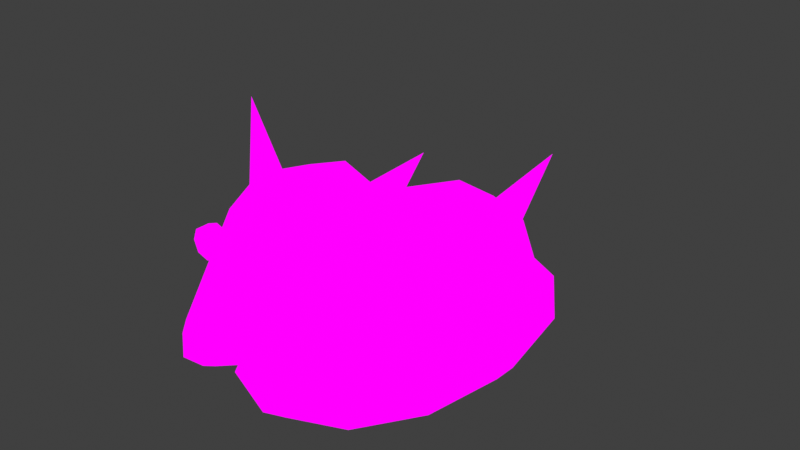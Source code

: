 # Source: Rat.blend  (saved by Blender 4.2.66; exported with 4.5.12 LTS)
import bpy
from mathutils import Matrix  # noqa: F401  (used for matrix-valued properties, if any)

bpy.ops.wm.read_factory_settings(use_empty=True)
scene = bpy.context.scene
scene.name = 'Scene'

# ---- collections
col_ref = bpy.data.collections.new('Ref'); scene.collection.children.link(col_ref)
col_mesh = bpy.data.collections.new('Mesh'); scene.collection.children.link(col_mesh)

# ---- images (referenced by path relative to the original .blend; pixels are not part of the script)
import os
ASSET_DIR = os.environ.get("B2B_ASSET_DIR", "")  # directory of the original .blend (textures are referenced by path, not embedded)
HERE = os.path.dirname(os.path.abspath(__file__))  # packed textures are extracted next to this script under _unpacked/

def load_image(name, relpath, width, height, colorspace="sRGB"):
    """Load a texture the original file referenced (path relative to the .blend, or extracted next to this script)."""
    p = next((c for c in (os.path.join(HERE, relpath), os.path.join(ASSET_DIR, relpath)) if relpath and os.path.exists(c)), "")
    if p:
        img = bpy.data.images.load(p, check_existing=True)
        img.name = name
    else:  # same state as the original file: an image datablock whose file is absent (Cycles renders it pink)
        img = bpy.data.images.new(name, width, height)
        img.source = "FILE"
        img.filepath = "//" + (relpath or name)
    img.colorspace_settings.name = colorspace
    return img
img_mt_rat_tex_png = load_image('MT_Rat_Tex.png', 'MT_Rat_Tex.png', 1024, 1024, 'sRGB')

# ---- materials (node trees are filled in below, after node groups)
mat_material_004 = bpy.data.materials.new('Material.004')

# ---- material node trees
mat_material_004.use_nodes = True; mat_material_004.node_tree.nodes.clear()
_N = mat_material_004.node_tree.nodes; _L = mat_material_004.node_tree.links
n0 = _N.new('ShaderNodeOutputMaterial'); n0.name = 'Material Output'; n0.location = (300, 300)
n1 = _N.new('ShaderNodeEmission'); n1.name = 'Emission'; n1.location = (10, 300)
n2 = _N.new('ShaderNodeTexImage'); n2.name = 'Image Texture'; n2.location = (-280, 280)
n2.image = img_mt_rat_tex_png
_L.new(n1.outputs[0], n0.inputs[0])
_L.new(n2.outputs[0], n1.inputs[0])
n0.is_active_output = True

# ---- world
world_world = bpy.data.worlds.new('World'); scene.world = world_world
world_world.use_nodes = True; world_world.node_tree.nodes.clear()
_N = world_world.node_tree.nodes; _L = world_world.node_tree.links
n0 = _N.new('ShaderNodeOutputWorld'); n0.name = 'World Output'; n0.location = (300, 300)
n1 = _N.new('ShaderNodeBackground'); n1.name = 'Background'; n1.location = (10, 300)
n1.inputs[0].default_value = (0.05088, 0.05088, 0.05088, 1.0)
_L.new(n1.outputs[0], n0.inputs[0])
n0.is_active_output = True
world_world.color = (0.05088, 0.05088, 0.05088)
world_world.use_sun_shadow = False
world_world.sun_shadow_jitter_overblur = 0.0

# ---- meshes
me_sphere_005 = bpy.data.meshes.new('Sphere.005')
me_sphere_005.from_pydata([(0.07428, -0.2772, 0.1749), (0.1287, -0.16, 0.2293), (0.1486, -6.494e-09, 0.2492), (0.1287, 0.16, 0.2293), (0.07428, 0.2772, 0.1749), (0.105, -0.2772, 0.1006), (0.1819, -0.16, 0.1006), (0.2101, 0.0, 0.1006), (0.1819, 0.16, 0.1006), (0.105, 0.2772, 0.1006), (-0.2147, 4.785e-10, 0.003891), (-0.186, 0.1636, 0.003891), (-0.1074, 0.2833, 0.003891), (-0.1238, 0.3266, 0.04343), (-0.2144, 0.1886, 0.04343), (-0.2475, -6.661e-16, 0.04343), (-0.2144, -0.1886, 0.04343), (-0.1238, -0.3266, 0.04343), (-7.141e-08, 0.3771, 0.04343), (-7.141e-08, -0.3771, 0.04343), (0.0, -0.3201, 0.1006), (0.1238, 0.3266, 0.04343), (0.2144, 0.1886, 0.04343), (0.2475, -6.661e-16, 0.04343), (0.2144, -0.1886, 0.04343), (0.1238, -0.3266, 0.04343), (0.0, 0.3201, 0.1006), (-0.105, -0.2772, 0.1006), (-0.1819, -0.16, 0.1006), (-0.2101, 0.0, 0.1006), (-0.1819, 0.16, 0.1006), (-0.105, 0.2772, 0.1006), (-0.07428, -0.2772, 0.1749), (-0.1287, -0.16, 0.2293), (-0.1486, -6.494e-09, 0.2492), (-0.1287, 0.16, 0.2293), (-0.07428, 0.2772, 0.1749), (0.0, -0.2772, 0.2057), (0.0, -0.16, 0.2826), (0.0, -9.184e-09, 0.3107), (0.0, 0.16, 0.2826), (0.0, 0.2772, 0.2057), (-0.186, -0.1636, 0.003891), (-0.1074, -0.2833, 0.003891), (-9.013e-09, 0.3271, 0.003891), (-9.013e-09, -0.3271, 0.003891), (0.1074, 0.2833, 0.003891), (0.186, 0.1636, 0.003891), (0.2147, 4.785e-10, 0.003891), (0.186, -0.1636, 0.003891), (0.1074, -0.2833, 0.003891), (2.004e-07, 0.2572, 0.1941), (-0.04692, 0.2861, 0.1181), (0.04692, 0.2861, 0.1181), (3.349e-07, 0.4934, 0.2261), (0.0301, -0.4929, 0.2706), (0.1032, -0.3274, 0.3734), (0.1192, -0.2432, 0.4038), (0.1032, -0.1589, 0.3879), (0.05959, -0.09719, 0.3442), (0.04257, -0.4929, 0.2405), (0.146, -0.3274, 0.2702), (0.1686, -0.2432, 0.2846), (0.146, -0.1589, 0.2846), (0.08428, -0.09719, 0.2846), (0.0301, -0.4929, 0.2104), (0.1032, -0.3274, 0.167), (0.1192, -0.2432, 0.1655), (0.1032, -0.1589, 0.1814), (0.05959, -0.09719, 0.2251), (2.799e-07, -0.4929, 0.1979), (2.004e-07, -0.3274, 0.1242), (2.004e-07, -0.2432, 0.1161), (2.004e-07, -0.1589, 0.1387), (2.004e-07, -0.09719, 0.2004), (2.799e-07, -0.5281, 0.2323), (-0.0301, -0.4929, 0.2104), (-0.1032, -0.3274, 0.167), (-0.1192, -0.2432, 0.1655), (-0.1032, -0.1589, 0.1814), (-0.05959, -0.09719, 0.2251), (2.004e-07, -0.07461, 0.2846), (-0.04257, -0.4929, 0.2405), (-0.146, -0.3274, 0.2702), (-0.1686, -0.2432, 0.2846), (-0.146, -0.1589, 0.2846), (-0.08428, -0.09719, 0.2846), (-0.0301, -0.4929, 0.2706), (-0.1032, -0.3274, 0.3734), (-0.1192, -0.2432, 0.4038), (-0.1032, -0.1589, 0.3879), (-0.05959, -0.09719, 0.3442), (2.799e-07, -0.4929, 0.283), (2.004e-07, -0.3274, 0.4162), (2.004e-07, -0.2432, 0.4532), (2.004e-07, -0.1589, 0.4306), (2.004e-07, -0.09719, 0.3689), (0.08164, -0.1998, 0.3522), (0.03744, -0.2592, 0.3914), (0.134, -0.2592, 0.3249), (0.1882, -0.1871, 0.507), (-0.08164, -0.1998, 0.3522), (-0.03744, -0.2592, 0.3914), (-0.134, -0.2592, 0.3249), (-0.1882, -0.1871, 0.507), (-0.08864, -0.3853, 0.3327), (-0.04707, -0.3853, 0.3327), (-0.08864, -0.3853, 0.3742), (-0.04707, -0.3853, 0.3742), (-0.09622, -0.3853, 0.3534), (-0.06785, -0.3853, 0.3251), (-0.03949, -0.3853, 0.3534), (-0.06785, -0.3853, 0.3818), (-0.06785, -0.3853, 0.3534), (-0.08864, -0.4109, 0.3742), (-0.09622, -0.4109, 0.3534), (-0.08864, -0.4109, 0.3327), (-0.06785, -0.4109, 0.3251), (-0.04707, -0.4109, 0.3327), (-0.03949, -0.4109, 0.3534), (-0.04707, -0.4109, 0.3742), (-0.06785, -0.4109, 0.3818), (-0.06785, -0.4109, 0.3534), (0.08864, -0.3853, 0.3327), (0.04707, -0.3853, 0.3327), (0.08864, -0.3853, 0.3742), (0.04707, -0.3853, 0.3742), (0.09622, -0.3853, 0.3534), (0.06785, -0.3853, 0.3251), (0.03949, -0.3853, 0.3534), (0.06785, -0.3853, 0.3818), (0.06785, -0.3853, 0.3534), (0.08864, -0.4109, 0.3742), (0.09622, -0.4109, 0.3534), (0.08864, -0.4109, 0.3327), (0.06785, -0.4109, 0.3251), (0.04707, -0.4109, 0.3327), (0.03949, -0.4109, 0.3534), (0.04707, -0.4109, 0.3742), (0.06785, -0.4109, 0.3818), (0.06785, -0.4109, 0.3534)], [], [(37, 20, 0), (26, 41, 4), (40, 39, 2, 3), (38, 37, 0, 1), (41, 40, 3, 4), (39, 38, 1, 2), (26, 4, 9), (3, 2, 7, 8), (1, 0, 5, 6), (4, 3, 8, 9), (2, 1, 6, 7), (0, 20, 5), (19, 17, 43, 45), (17, 16, 42, 43), (21, 22, 47, 46), (25, 19, 45, 50), (13, 18, 44, 12), (16, 15, 10, 42), (24, 25, 50, 49), (15, 14, 11, 10), (23, 24, 49, 48), (18, 21, 46, 44), (14, 13, 12, 11), (22, 23, 48, 47), (8, 7, 23, 22), (20, 27, 17, 19), (28, 29, 15, 16), (7, 6, 24, 23), (27, 28, 16, 17), (30, 31, 13, 14), (26, 9, 21, 18), (6, 5, 25, 24), (9, 8, 22, 21), (31, 26, 18, 13), (5, 20, 19, 25), (29, 30, 14, 15), (31, 30, 35, 36), (29, 28, 33, 34), (27, 20, 32), (26, 31, 36), (30, 29, 34, 35), (28, 27, 32, 33), (36, 35, 40, 41), (34, 33, 38, 39), (32, 20, 37), (26, 36, 41), (35, 34, 39, 40), (33, 32, 37, 38), (53, 51, 54), (52, 53, 54), (51, 52, 54), (96, 95, 58, 59), (94, 93, 56, 57), (92, 75, 55), (81, 96, 59), (95, 94, 57, 58), (93, 92, 55, 56), (81, 59, 64), (58, 57, 62, 63), (56, 55, 60, 61), (59, 58, 63, 64), (57, 56, 61, 62), (55, 75, 60), (81, 64, 69), (63, 62, 67, 68), (61, 60, 65, 66), (64, 63, 68, 69), (62, 61, 66, 67), (60, 75, 65), (81, 69, 74), (68, 67, 72, 73), (66, 65, 70, 71), (69, 68, 73, 74), (67, 66, 71, 72), (65, 75, 70), (73, 72, 78, 79), (71, 70, 76, 77), (74, 73, 79, 80), (72, 71, 77, 78), (70, 75, 76), (81, 74, 80), (77, 76, 82, 83), (80, 79, 85, 86), (78, 77, 83, 84), (76, 75, 82), (81, 80, 86), (79, 78, 84, 85), (86, 85, 90, 91), (84, 83, 88, 89), (82, 75, 87), (81, 86, 91), (85, 84, 89, 90), (83, 82, 87, 88), (91, 90, 95, 96), (89, 88, 93, 94), (87, 75, 92), (81, 91, 96), (90, 89, 94, 95), (88, 87, 92, 93), (99, 97, 100), (98, 99, 100), (97, 98, 100), (103, 104, 101), (102, 104, 103), (101, 104, 102), (105, 109, 113, 110), (110, 113, 111, 106), (113, 112, 108, 111), (109, 107, 112, 113), (116, 117, 122, 115), (117, 118, 119, 122), (122, 119, 120, 121), (115, 122, 121, 114), (105, 110, 117, 116), (107, 109, 115, 114), (112, 107, 114, 121), (111, 108, 120, 119), (110, 106, 118, 117), (109, 105, 116, 115), (108, 112, 121, 120), (106, 111, 119, 118), (123, 128, 131, 127), (128, 124, 129, 131), (131, 129, 126, 130), (127, 131, 130, 125), (134, 133, 140, 135), (135, 140, 137, 136), (140, 139, 138, 137), (133, 132, 139, 140), (123, 134, 135, 128), (125, 132, 133, 127), (130, 139, 132, 125), (129, 137, 138, 126), (128, 135, 136, 124), (127, 133, 134, 123), (126, 138, 139, 130), (124, 136, 137, 129)])
me_sphere_005.polygons.foreach_set('use_smooth', [True] * 137)
_uv = me_sphere_005.uv_layers.new(name='UVMap')
_uv.uv.foreach_set('vector', [0.3591, 0.2265, 0.3774, 0.156, 0.4029, 0.2276, 0.3095, 0.4943, 0.3197, 0.4207, 0.3611, 0.4373, 0.3285, 0.3686, 0.3366, 0.3238, 0.4034, 0.3349, 0.3903, 0.3854, 0.3464, 0.2779, 0.3591, 0.2265, 0.4029, 0.2276, 0.4096, 0.2845, 0.3197, 0.4207, 0.3285, 0.3686, 0.3903, 0.3854, 0.3611, 0.4373, 0.3366, 0.3238, 0.3464, 0.2779, 0.4096, 0.2845, 0.4034, 0.3349, 0.3095, 0.4943, 0.3611, 0.4373, 0.3981, 0.4807, 0.3903, 0.3854, 0.4034, 0.3349, 0.5014, 0.3539, 0.4661, 0.4272, 0.4096, 0.2845, 0.4029, 0.2276, 0.4518, 0.2028, 0.4965, 0.2734, 0.3611, 0.4373, 0.3903, 0.3854, 0.4661, 0.4272, 0.3981, 0.4807, 0.4034, 0.3349, 0.4096, 0.2845, 0.4965, 0.2734, 0.5014, 0.3539, 0.4029, 0.2276, 0.3774, 0.156, 0.4518, 0.2028, 0.3924, 0.09634, 0.2676, 0.09302, 0.2524, 0.02646, 0.4119, 0.03445, 0.2676, 0.09302, 0.154, 0.156, 0.105, 0.1046, 0.2524, 0.02646, 0.4207, 0.5367, 0.5105, 0.4638, 0.5575, 0.4981, 0.4475, 0.5936, 0.4931, 0.1594, 0.3924, 0.09634, 0.4119, 0.03445, 0.5375, 0.1173, 0.182, 0.5106, 0.3005, 0.5568, 0.2951, 0.6234, 0.1404, 0.5696, 0.154, 0.156, 0.08794, 0.2705, 0.0155, 0.2523, 0.105, 0.1046, 0.5497, 0.2559, 0.4931, 0.1594, 0.5375, 0.1173, 0.6047, 0.2412, 0.08794, 0.2705, 0.09912, 0.4055, 0.01968, 0.4364, 0.0155, 0.2523, 0.555, 0.3641, 0.5497, 0.2559, 0.6047, 0.2412, 0.6047, 0.3733, 0.3005, 0.5568, 0.4207, 0.5367, 0.4475, 0.5936, 0.2951, 0.6234, 0.09912, 0.4055, 0.182, 0.5106, 0.1404, 0.5696, 0.01968, 0.4364, 0.5105, 0.4638, 0.555, 0.3641, 0.6047, 0.3733, 0.5575, 0.4981, 0.4661, 0.4272, 0.5014, 0.3539, 0.555, 0.3641, 0.5105, 0.4638, 0.3774, 0.156, 0.2856, 0.1555, 0.2676, 0.09302, 0.3924, 0.09634, 0.2027, 0.2025, 0.1558, 0.2863, 0.08794, 0.2705, 0.154, 0.156, 0.5014, 0.3539, 0.4965, 0.2734, 0.5497, 0.2559, 0.555, 0.3641, 0.2856, 0.1555, 0.2027, 0.2025, 0.154, 0.156, 0.2676, 0.09302, 0.1644, 0.3825, 0.2238, 0.4569, 0.182, 0.5106, 0.09912, 0.4055, 0.3095, 0.4943, 0.3981, 0.4807, 0.4207, 0.5367, 0.3005, 0.5568, 0.4965, 0.2734, 0.4518, 0.2028, 0.4931, 0.1594, 0.5497, 0.2559, 0.3981, 0.4807, 0.4661, 0.4272, 0.5105, 0.4638, 0.4207, 0.5367, 0.2238, 0.4569, 0.3095, 0.4943, 0.3005, 0.5568, 0.182, 0.5106, 0.4518, 0.2028, 0.3774, 0.156, 0.3924, 0.09634, 0.4931, 0.1594, 0.1558, 0.2863, 0.1644, 0.3825, 0.09912, 0.4055, 0.08794, 0.2705, 0.2238, 0.4569, 0.1644, 0.3825, 0.2619, 0.3635, 0.2739, 0.4238, 0.1558, 0.2863, 0.2027, 0.2025, 0.2855, 0.2563, 0.2671, 0.3074, 0.2856, 0.1555, 0.3774, 0.156, 0.3195, 0.2058, 0.3095, 0.4943, 0.2238, 0.4569, 0.2739, 0.4238, 0.1644, 0.3825, 0.1558, 0.2863, 0.2671, 0.3074, 0.2619, 0.3635, 0.2027, 0.2025, 0.2856, 0.1555, 0.3195, 0.2058, 0.2855, 0.2563, 0.2739, 0.4238, 0.2619, 0.3635, 0.3285, 0.3686, 0.3197, 0.4207, 0.2671, 0.3074, 0.2855, 0.2563, 0.3464, 0.2779, 0.3366, 0.3238, 0.3195, 0.2058, 0.3774, 0.156, 0.3591, 0.2265, 0.3095, 0.4943, 0.2739, 0.4238, 0.3197, 0.4207, 0.2619, 0.3635, 0.2671, 0.3074, 0.3366, 0.3238, 0.3285, 0.3686, 0.2855, 0.2563, 0.3195, 0.2058, 0.3591, 0.2265, 0.3464, 0.2779, 0.213, 0.6175, 0.213, 0.8496, 0.1468, 0.7233, 0.02217, 0.7174, 0.213, 0.6175, 0.1468, 0.7233, 0.213, 0.8496, 0.02217, 0.7174, 0.1468, 0.7233, 0.6866, 0.6513, 0.7196, 0.661, 0.7097, 0.6989, 0.6765, 0.6862, 0.7383, 0.6664, 0.7602, 0.672, 0.7529, 0.7114, 0.7308, 0.7043, 0.8594, 0.6969, 0.9278, 0.7143, 0.8569, 0.7195, 0.5491, 0.6138, 0.6866, 0.6513, 0.6765, 0.6862, 0.7196, 0.661, 0.7383, 0.6664, 0.7308, 0.7043, 0.7097, 0.6989, 0.7602, 0.672, 0.8594, 0.6969, 0.8569, 0.7195, 0.7529, 0.7114, 0.5491, 0.6138, 0.6765, 0.6862, 0.6524, 0.7235, 0.7097, 0.6989, 0.7308, 0.7043, 0.7242, 0.7518, 0.6959, 0.7446, 0.7529, 0.7114, 0.8569, 0.7195, 0.8643, 0.7451, 0.7524, 0.76, 0.6765, 0.6862, 0.7097, 0.6989, 0.6959, 0.7446, 0.6524, 0.7235, 0.7308, 0.7043, 0.7529, 0.7114, 0.7524, 0.76, 0.7242, 0.7518, 0.8569, 0.7195, 0.9278, 0.7143, 0.8643, 0.7451, 0.5491, 0.6138, 0.6524, 0.7235, 0.6076, 0.7696, 0.6959, 0.7446, 0.7242, 0.7518, 0.7167, 0.828, 0.6697, 0.815, 0.7524, 0.76, 0.8643, 0.7451, 0.8863, 0.7721, 0.763, 0.8339, 0.6524, 0.7235, 0.6959, 0.7446, 0.6697, 0.815, 0.6076, 0.7696, 0.7242, 0.7518, 0.7524, 0.76, 0.763, 0.8339, 0.7167, 0.828, 0.8643, 0.7451, 0.9278, 0.7143, 0.8863, 0.7721, 0.5491, 0.6138, 0.6076, 0.7696, 0.4965, 0.8264, 0.6697, 0.815, 0.7167, 0.828, 0.7026, 1.006, 0.5912, 0.9653, 0.763, 0.8339, 0.8863, 0.7721, 0.9324, 0.7947, 0.8077, 0.9856, 0.6076, 0.7696, 0.6697, 0.815, 0.5912, 0.9653, 0.4965, 0.8264, 0.7167, 0.828, 0.763, 0.8339, 0.8077, 0.9856, 0.7026, 1.006, 0.8863, 0.7721, 0.9278, 0.7143, 0.9324, 0.7947, 0.7399, 0.3382, 0.8609, 0.3346, 0.795, 0.5163, 0.7514, 0.5058, 0.9531, 0.4065, 0.972, 0.6453, 0.9189, 0.6432, 0.8385, 0.531, 0.6229, 0.426, 0.7399, 0.3382, 0.7514, 0.5058, 0.679, 0.514, 0.8609, 0.3346, 0.9531, 0.4065, 0.8385, 0.531, 0.795, 0.5163, 0.972, 0.6453, 0.9278, 0.7143, 0.9189, 0.6432, 0.5491, 0.6138, 0.6229, 0.426, 0.679, 0.514, 0.8385, 0.531, 0.9189, 0.6432, 0.8867, 0.6567, 0.7955, 0.5908, 0.679, 0.514, 0.7514, 0.5058, 0.7406, 0.5756, 0.6953, 0.574, 0.795, 0.5163, 0.8385, 0.531, 0.7955, 0.5908, 0.7671, 0.5845, 0.9189, 0.6432, 0.9278, 0.7143, 0.8867, 0.6567, 0.5491, 0.6138, 0.679, 0.514, 0.6953, 0.574, 0.7514, 0.5058, 0.795, 0.5163, 0.7671, 0.5845, 0.7406, 0.5756, 0.6953, 0.574, 0.7406, 0.5756, 0.7297, 0.6227, 0.6916, 0.6151, 0.7671, 0.5845, 0.7955, 0.5908, 0.7728, 0.6337, 0.7501, 0.6293, 0.8867, 0.6567, 0.9278, 0.7143, 0.868, 0.6758, 0.5491, 0.6138, 0.6953, 0.574, 0.6916, 0.6151, 0.7406, 0.5756, 0.7671, 0.5845, 0.7501, 0.6293, 0.7297, 0.6227, 0.7955, 0.5908, 0.8867, 0.6567, 0.868, 0.6758, 0.7728, 0.6337, 0.6916, 0.6151, 0.7297, 0.6227, 0.7196, 0.661, 0.6866, 0.6513, 0.7501, 0.6293, 0.7728, 0.6337, 0.7602, 0.672, 0.7383, 0.6664, 0.868, 0.6758, 0.9278, 0.7143, 0.8594, 0.6969, 0.5491, 0.6138, 0.6916, 0.6151, 0.6866, 0.6513, 0.7297, 0.6227, 0.7501, 0.6293, 0.7383, 0.6664, 0.7196, 0.661, 0.7728, 0.6337, 0.868, 0.6758, 0.8594, 0.6969, 0.7602, 0.672, 0.2505, 0.9198, 0.2505, 0.7083, 0.339, 0.8138, 0.4588, 0.7449, 0.2505, 0.9198, 0.339, 0.8138, 0.2505, 0.7083, 0.4588, 0.7449, 0.339, 0.8138, 0.9949, 0.2203, 0.8232, 0.2342, 0.7794, 0.06813, 0.6668, 0.3067, 0.8232, 0.2342, 0.9949, 0.2203, 0.7794, 0.06813, 0.8232, 0.2342, 0.6668, 0.3067, 0.6062, 0.07028, 0.5927, 0.1072, 0.6431, 0.1072, 0.6431, 0.05683, 0.6431, 0.05683, 0.6431, 0.1072, 0.6935, 0.1072, 0.6801, 0.07028, 0.6431, 0.1072, 0.6431, 0.1576, 0.6801, 0.1441, 0.6935, 0.1072, 0.5927, 0.1072, 0.6062, 0.1441, 0.6431, 0.1576, 0.6431, 0.1072, 0.6062, 0.07028, 0.6431, 0.05683, 0.6431, 0.1072, 0.5927, 0.1072, 0.6431, 0.05683, 0.6801, 0.07028, 0.6935, 0.1072, 0.6431, 0.1072, 0.6431, 0.1072, 0.6935, 0.1072, 0.6801, 0.1441, 0.6431, 0.1576, 0.5927, 0.1072, 0.6431, 0.1072, 0.6431, 0.1576, 0.6062, 0.1441, 0.6062, 0.07028, 0.6431, 0.05683, 0.6431, 0.05683, 0.6062, 0.07028, 0.6062, 0.1441, 0.5927, 0.1072, 0.5927, 0.1072, 0.6062, 0.1441, 0.6431, 0.1576, 0.6062, 0.1441, 0.6062, 0.1441, 0.6431, 0.1576, 0.6935, 0.1072, 0.6801, 0.1441, 0.6801, 0.1441, 0.6935, 0.1072, 0.6431, 0.05683, 0.6801, 0.07028, 0.6801, 0.07028, 0.6431, 0.05683, 0.5927, 0.1072, 0.6062, 0.07028, 0.6062, 0.07028, 0.5927, 0.1072, 0.6801, 0.1441, 0.6431, 0.1576, 0.6431, 0.1576, 0.6801, 0.1441, 0.6801, 0.07028, 0.6935, 0.1072, 0.6935, 0.1072, 0.6801, 0.07028, 0.6062, 0.07028, 0.6431, 0.05683, 0.6431, 0.1072, 0.5927, 0.1072, 0.6431, 0.05683, 0.6801, 0.07028, 0.6935, 0.1072, 0.6431, 0.1072, 0.6431, 0.1072, 0.6935, 0.1072, 0.6801, 0.1441, 0.6431, 0.1576, 0.5927, 0.1072, 0.6431, 0.1072, 0.6431, 0.1576, 0.6062, 0.1441, 0.6062, 0.07028, 0.5927, 0.1072, 0.6431, 0.1072, 0.6431, 0.05683, 0.6431, 0.05683, 0.6431, 0.1072, 0.6935, 0.1072, 0.6801, 0.07028, 0.6431, 0.1072, 0.6431, 0.1576, 0.6801, 0.1441, 0.6935, 0.1072, 0.5927, 0.1072, 0.6062, 0.1441, 0.6431, 0.1576, 0.6431, 0.1072, 0.6062, 0.07028, 0.6062, 0.07028, 0.6431, 0.05683, 0.6431, 0.05683, 0.6062, 0.1441, 0.6062, 0.1441, 0.5927, 0.1072, 0.5927, 0.1072, 0.6431, 0.1576, 0.6431, 0.1576, 0.6062, 0.1441, 0.6062, 0.1441, 0.6935, 0.1072, 0.6935, 0.1072, 0.6801, 0.1441, 0.6801, 0.1441, 0.6431, 0.05683, 0.6431, 0.05683, 0.6801, 0.07028, 0.6801, 0.07028, 0.5927, 0.1072, 0.5927, 0.1072, 0.6062, 0.07028, 0.6062, 0.07028, 0.6801, 0.1441, 0.6801, 0.1441, 0.6431, 0.1576, 0.6431, 0.1576, 0.6801, 0.07028, 0.6801, 0.07028, 0.6935, 0.1072, 0.6935, 0.1072])
me_sphere_005.materials.append(mat_material_004)
me_sphere_005.update()

# ---- objects
ob_center = bpy.data.objects.new('Center', None)
ob_rat = bpy.data.objects.new('Rat', me_sphere_005)

# ---- transforms, parenting, visibility, modifiers, constraints
ob_center.location = (0.0, 0.0, 0.0)
ob_rat.location = (0.0, 0.0, 0.0)

# ---- collection membership
scene.collection.objects.link(ob_center)
col_ref.objects.link(ob_rat)

# ---- scene / render settings (as saved in the file)
scene.frame_start = 1; scene.frame_end = 250; scene.frame_set(1)
scene.render.engine = 'BLENDER_EEVEE_NEXT'
scene.view_settings.view_transform = 'Standard'
bpy.context.view_layer.update()

# ---- added for rendering (the .blend has no active camera): camera
cam_auto = bpy.data.cameras.new('AutoCamera')
cam_auto.lens = 50.0
cam_auto.sensor_width = 36.0
cam_auto.clip_end = 1000.0
ob_auto_camera = bpy.data.objects.new('AutoCamera', cam_auto)
scene.collection.objects.link(ob_auto_camera)
ob_auto_camera.location = (1.14885, -1.39598, 1.17453)
ob_auto_camera.rotation_euler = (1.09748, -7.21219e-08, 0.694738)
scene.camera = ob_auto_camera
bpy.context.view_layer.update()
